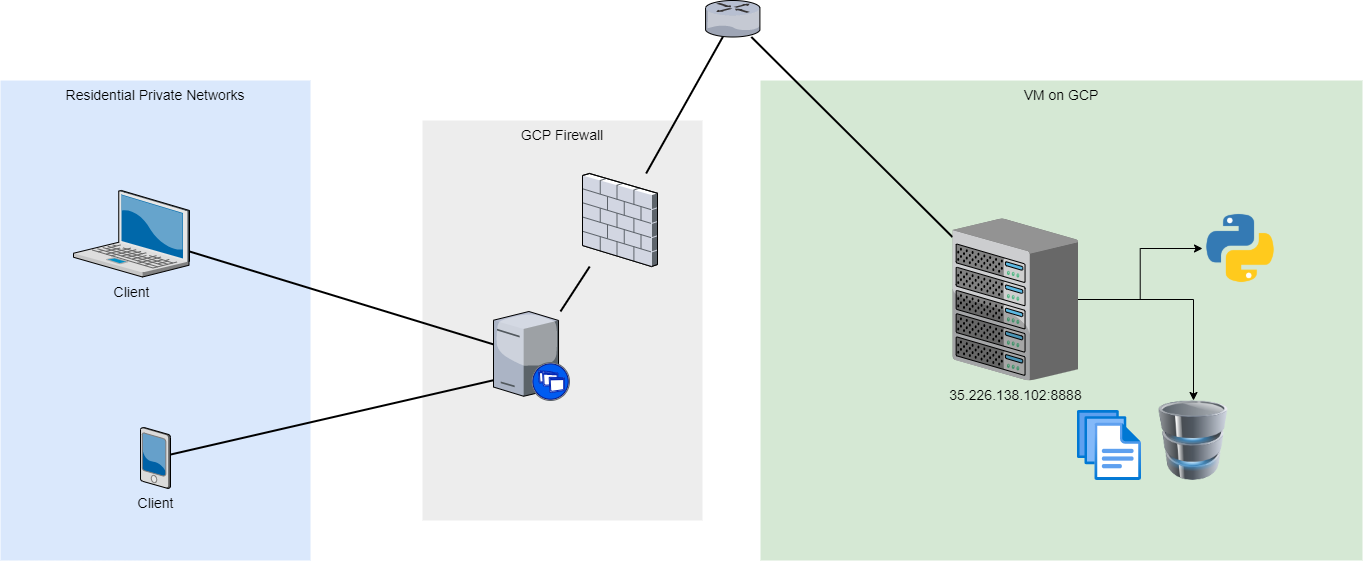

The diagram above was exported from draw.io. Its source (the exported page's mxGraphModel, read from the mxfile embedded in the PNG):
<mxGraphModel dx="1731" dy="759" grid="1" gridSize="10" guides="1" tooltips="1" connect="1" arrows="1" fold="1" page="1" pageScale="1.5" pageWidth="1169" pageHeight="826" background="none" math="0" shadow="0">
  <root>
    <mxCell id="0" style=";html=1;" />
    <mxCell id="1" style=";html=1;" parent="0" />
    <mxCell id="6a7d8f32e03d9370-60" value="VM on GCP" style="whiteSpace=wrap;html=1;fillColor=#d5e8d4;fontSize=14;strokeColor=none;verticalAlign=top;" parent="1" vertex="1">
      <mxGeometry x="760" y="90" width="602" height="480" as="geometry" />
    </mxCell>
    <mxCell id="6a7d8f32e03d9370-59" value="GCP Firewall" style="whiteSpace=wrap;html=1;fillColor=#EDEDED;fontSize=14;strokeColor=none;verticalAlign=top;" parent="1" vertex="1">
      <mxGeometry x="422" y="130" width="280" height="400" as="geometry" />
    </mxCell>
    <mxCell id="6a7d8f32e03d9370-58" value="Residential Private Networks" style="whiteSpace=wrap;html=1;fillColor=#dae8fc;fontSize=14;strokeColor=none;verticalAlign=top;" parent="1" vertex="1">
      <mxGeometry y="90" width="310" height="480" as="geometry" />
    </mxCell>
    <mxCell id="6a7d8f32e03d9370-36" style="edgeStyle=none;rounded=0;html=1;startSize=10;endSize=10;jettySize=auto;orthogonalLoop=1;fontSize=14;endArrow=none;endFill=0;strokeWidth=2;" parent="1" source="6a7d8f32e03d9370-1" target="6a7d8f32e03d9370-8" edge="1">
      <mxGeometry relative="1" as="geometry">
        <mxPoint x="460" y="376.14986376021784" as="targetPoint" />
      </mxGeometry>
    </mxCell>
    <mxCell id="6a7d8f32e03d9370-1" value="Client" style="verticalLabelPosition=bottom;aspect=fixed;html=1;verticalAlign=top;strokeColor=none;shape=mxgraph.citrix.laptop_2;fillColor=#66B2FF;gradientColor=#0066CC;fontSize=14;" parent="1" vertex="1">
      <mxGeometry x="72.99999999999989" y="200" width="116" height="86.5" as="geometry" />
    </mxCell>
    <mxCell id="6a7d8f32e03d9370-37" style="edgeStyle=none;rounded=0;html=1;startSize=10;endSize=10;jettySize=auto;orthogonalLoop=1;fontSize=14;endArrow=none;endFill=0;strokeWidth=2;entryX=0.363;entryY=0.701;entryDx=0;entryDy=0;entryPerimeter=0;" parent="1" source="6a7d8f32e03d9370-6" target="6a7d8f32e03d9370-8" edge="1">
      <mxGeometry relative="1" as="geometry">
        <mxPoint x="460" y="399.91982507288617" as="targetPoint" />
      </mxGeometry>
    </mxCell>
    <mxCell id="6a7d8f32e03d9370-6" value="Client" style="verticalLabelPosition=bottom;aspect=fixed;html=1;verticalAlign=top;strokeColor=none;shape=mxgraph.citrix.pda;fillColor=#66B2FF;gradientColor=#0066CC;fontSize=14;" parent="1" vertex="1">
      <mxGeometry x="140.00000000000006" y="437" width="30" height="61" as="geometry" />
    </mxCell>
    <mxCell id="6a7d8f32e03d9370-39" style="edgeStyle=none;rounded=0;html=1;startSize=10;endSize=10;jettySize=auto;orthogonalLoop=1;fontSize=14;endArrow=none;endFill=0;strokeWidth=2;" parent="1" source="6a7d8f32e03d9370-8" target="6a7d8f32e03d9370-21" edge="1">
      <mxGeometry relative="1" as="geometry">
        <mxPoint x="560" y="216" as="targetPoint" />
      </mxGeometry>
    </mxCell>
    <mxCell id="6a7d8f32e03d9370-8" value="" style="verticalLabelPosition=bottom;aspect=fixed;html=1;verticalAlign=top;strokeColor=none;shape=mxgraph.citrix.xenapp_server;fillColor=#66B2FF;gradientColor=#0066CC;fontSize=14;" parent="1" vertex="1">
      <mxGeometry x="492.9999999999999" y="321" width="76" height="89" as="geometry" />
    </mxCell>
    <mxCell id="6a7d8f32e03d9370-50" style="edgeStyle=none;rounded=0;html=1;startSize=10;endSize=10;jettySize=auto;orthogonalLoop=1;fontSize=14;endArrow=none;endFill=0;strokeWidth=2;" parent="1" source="6a7d8f32e03d9370-13" target="6a7d8f32e03d9370-16" edge="1">
      <mxGeometry relative="1" as="geometry" />
    </mxCell>
    <mxCell id="6a7d8f32e03d9370-13" value="" style="verticalLabelPosition=bottom;aspect=fixed;html=1;verticalAlign=top;strokeColor=none;shape=mxgraph.citrix.router;fillColor=#66B2FF;gradientColor=#0066CC;fontSize=14;" parent="1" vertex="1">
      <mxGeometry x="705" y="10" width="55" height="36.5" as="geometry" />
    </mxCell>
    <mxCell id="t2bF3BuVZpR02NDaPe6Q-9" style="edgeStyle=orthogonalEdgeStyle;rounded=0;orthogonalLoop=1;jettySize=auto;html=1;" edge="1" parent="1" source="6a7d8f32e03d9370-16" target="t2bF3BuVZpR02NDaPe6Q-8">
      <mxGeometry relative="1" as="geometry" />
    </mxCell>
    <mxCell id="t2bF3BuVZpR02NDaPe6Q-12" style="edgeStyle=orthogonalEdgeStyle;rounded=0;orthogonalLoop=1;jettySize=auto;html=1;" edge="1" parent="1" source="6a7d8f32e03d9370-16" target="t2bF3BuVZpR02NDaPe6Q-11">
      <mxGeometry relative="1" as="geometry" />
    </mxCell>
    <mxCell id="6a7d8f32e03d9370-16" value="35.226.138.102:8888" style="verticalLabelPosition=bottom;aspect=fixed;html=1;verticalAlign=top;strokeColor=none;shape=mxgraph.citrix.chassis;fillColor=#66B2FF;gradientColor=#0066CC;fontSize=14;" parent="1" vertex="1">
      <mxGeometry x="952" y="228" width="125.49" height="162" as="geometry" />
    </mxCell>
    <mxCell id="6a7d8f32e03d9370-48" style="edgeStyle=none;rounded=0;html=1;startSize=10;endSize=10;jettySize=auto;orthogonalLoop=1;fontSize=14;endArrow=none;endFill=0;strokeWidth=2;" parent="1" source="6a7d8f32e03d9370-21" target="6a7d8f32e03d9370-13" edge="1">
      <mxGeometry relative="1" as="geometry" />
    </mxCell>
    <mxCell id="6a7d8f32e03d9370-21" value="" style="verticalLabelPosition=bottom;aspect=fixed;html=1;verticalAlign=top;strokeColor=none;shape=mxgraph.citrix.firewall;fillColor=#66B2FF;gradientColor=#0066CC;fontSize=14;" parent="1" vertex="1">
      <mxGeometry x="582" y="183" width="75" height="93" as="geometry" />
    </mxCell>
    <mxCell id="t2bF3BuVZpR02NDaPe6Q-8" value="" style="image;html=1;image=img/lib/clip_art/computers/Database_128x128.png" vertex="1" parent="1">
      <mxGeometry x="1153" y="410" width="80" height="80" as="geometry" />
    </mxCell>
    <mxCell id="t2bF3BuVZpR02NDaPe6Q-10" value="" style="aspect=fixed;html=1;points=[];align=center;image;fontSize=12;image=img/lib/azure2/general/Files.svg;" vertex="1" parent="1">
      <mxGeometry x="1077" y="420" width="64" height="70" as="geometry" />
    </mxCell>
    <mxCell id="t2bF3BuVZpR02NDaPe6Q-11" value="" style="shape=image;html=1;verticalAlign=top;verticalLabelPosition=bottom;labelBackgroundColor=#ffffff;imageAspect=0;aspect=fixed;image=https://cdn4.iconfinder.com/data/icons/logos-and-brands/512/267_Python_logo-128.png" vertex="1" parent="1">
      <mxGeometry x="1202" y="220" width="76" height="76" as="geometry" />
    </mxCell>
  </root>
</mxGraphModel>